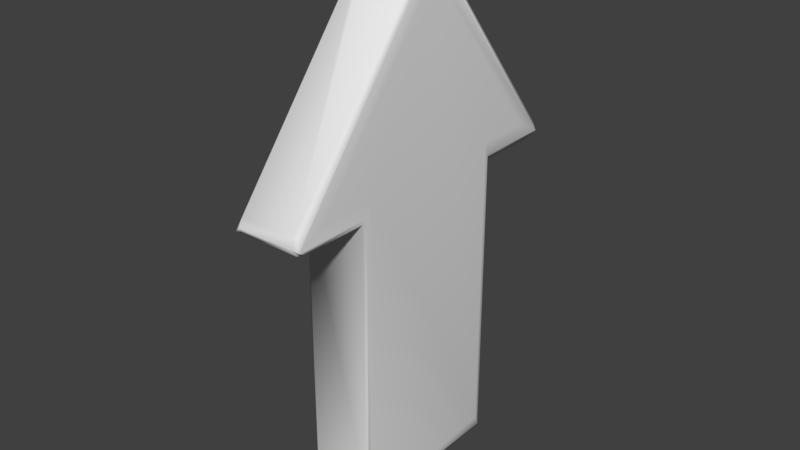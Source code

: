 # Source: arrow_sign.blend  (saved by Blender 2.78.0; exported with 4.5.12 LTS)
import bpy
from mathutils import Matrix  # noqa: F401  (used for matrix-valued properties, if any)

bpy.ops.wm.read_factory_settings(use_empty=True)
scene = bpy.context.scene
scene.name = 'Scene'

# ---- collections
col_collection_1 = bpy.data.collections.new('Collection 1'); scene.collection.children.link(col_collection_1)

# ---- materials (node trees are filled in below, after node groups)
mat_material = bpy.data.materials.new('Material')
mat_material.alpha_threshold = 0.0
mat_material.use_transparent_shadow = False
mat_material.roughness = 0.5
mat_material.line_color = (0.0, 0.0, 0.0, 1.0)

# ---- material node trees

# ---- world
world_world = bpy.data.worlds.new('World'); scene.world = world_world
world_world.color = (0.05088, 0.05088, 0.05088)
world_world.use_sun_shadow = False
world_world.sun_shadow_jitter_overblur = 0.0
world_world.cycles.sampling_method = 'MANUAL'

# ---- meshes
me_cube = bpy.data.meshes.new('Cube')
me_cube.from_pydata([(0.2368, 0.5178, -0.8897), (0.2291, 0.5547, -0.9677), (0.2368, -0.5178, -0.8897), (0.2291, -0.5547, -0.9677), (0.2107, 0.57, 1.0), (0.2368, 0.5178, 1.133), (0.2291, 0.5547, 1.039), (0.2368, -0.5178, 1.133), (0.2107, -0.57, 1.0), (0.2291, -0.5547, 1.039), (0.2368, 0.9001, 1.133), (0.2291, 1.074, 1.039), (0.2368, -0.9001, 1.133), (0.2291, -1.074, 1.039), (0.2368, -3.8e-07, 2.274), (0.2291, -3.567e-07, 2.4), (-0.2368, -0.4895, -0.83), (-0.2167, -0.5592, -0.9772), (-0.2314, -0.5298, -0.915), (-0.2368, 0.4895, -0.83), (-0.2314, 0.5298, -0.915), (-0.2167, 0.5592, -0.9772), (-0.1965, -0.57, 1.0), (-0.2368, -0.4895, 1.205), (-0.2167, -0.5592, 1.027), (-0.2314, -0.5298, 1.103), (-0.2368, 0.4895, 1.205), (-0.1965, 0.57, 1.0), (-0.2314, 0.5298, 1.103), (-0.2167, 0.5592, 1.027), (-0.2368, -0.7673, 1.205), (-0.2167, -1.095, 1.027), (-0.2314, -0.9564, 1.103), (-0.2368, 0.7673, 1.205), (-0.2314, 0.9564, 1.103), (-0.2167, 1.095, 1.027), (-0.2368, 8.941e-08, 2.178), (-0.2314, 7.078e-08, 2.315), (-0.2167, 4.75e-08, 2.416), (0.2107, 0.4371, -1.0), (0.2107, 0.57, -0.8671), (0.2291, 0.5547, -0.9677), (0.2107, 0.5035, -0.9822), (0.2107, 0.5522, -0.9335), (0.2107, -0.57, -0.8671), (0.2107, -0.4371, -1.0), (0.2291, -0.5547, -0.9677), (0.2107, -0.5522, -0.9335), (0.2107, -0.5035, -0.9822), (0.2107, 1.013, 1.0), (0.1814, 1.063, 1.104), (0.2107, 1.063, 1.104), (0.2291, 1.074, 1.039), (0.2068, 1.068, 1.014), (0.196, 1.087, 1.052), (0.1814, -1.063, 1.104), (0.2107, -1.013, 1.0), (0.2291, -1.074, 1.039), (0.2107, -1.063, 1.104), (0.196, -1.087, 1.052), (0.2068, -1.068, 1.014), (0.2107, 0.08233, 2.348), (0.2107, -0.08233, 2.348), (0.2291, -3.567e-07, 2.4), (0.2107, 0.03014, 2.386), (0.2107, -0.03014, 2.386), (-0.1965, -0.4371, -1.0), (-0.1965, -0.57, -0.8671), (-0.2167, -0.5592, -0.9772), (-0.1965, -0.5035, -0.9822), (-0.1965, -0.5522, -0.9335), (-0.1965, 0.57, -0.8671), (-0.1965, 0.4371, -1.0), (-0.2167, 0.5592, -0.9772), (-0.1965, 0.5522, -0.9335), (-0.1965, 0.5035, -0.9822), (-0.1965, -1.013, 1.0), (-0.1965, -1.063, 1.104), (-0.2167, -1.095, 1.027), (-0.1965, -1.068, 1.014), (-0.1965, -1.087, 1.052), (-0.1965, 1.063, 1.104), (-0.1965, 1.013, 1.0), (-0.2167, 1.095, 1.027), (-0.1965, 1.087, 1.052), (-0.1965, 1.068, 1.014), (-0.1673, -0.08233, 2.348), (-0.1673, 0.08233, 2.348), (-0.1965, 0.08233, 2.348), (-0.2167, 4.748e-08, 2.416), (-0.1965, -0.08233, 2.348), (-0.178, -0.03014, 2.386), (-0.178, 0.03014, 2.386)], [], [(36, 23, 30), (63, 62, 58, 57, 13, 15), (3, 9, 8, 44, 46), (17, 21, 73, 72, 66, 68), (27, 82, 49, 4), (2, 0, 5, 14, 7), (14, 5, 10), (26, 36, 33), (7, 14, 12), (4, 49, 52, 11, 6), (55, 86, 90, 77), (22, 8, 56, 76), (87, 61, 51, 50), (0, 2, 3, 1), (39, 45, 66, 72), (4, 40, 71, 27), (1, 6, 5, 0), (2, 7, 9, 3), (44, 8, 22, 67), (7, 12, 13, 9), (55, 58, 62, 86), (15, 11, 52, 51, 61, 63), (6, 11, 10, 5), (9, 13, 57, 56, 8), (15, 13, 12, 14), (14, 10, 11, 15), (88, 87, 50, 81), (19, 16, 23, 36, 26), (16, 19, 20, 18), (18, 20, 21, 17), (68, 67, 22, 24, 17), (21, 29, 27, 71, 73), (17, 24, 25, 18), (18, 25, 23, 16), (19, 26, 28, 20), (20, 28, 29, 21), (22, 76, 78, 31, 24), (38, 31, 78, 77, 90, 89), (24, 31, 32, 25), (25, 32, 30, 23), (26, 33, 34, 28), (28, 34, 35, 29), (29, 35, 83, 82, 27), (38, 35, 34, 37), (37, 34, 33, 36), (36, 30, 32, 37), (37, 32, 31, 38), (89, 88, 81, 83, 35, 38), (41, 40, 4, 6, 1), (39, 42, 41), (42, 43, 41), (43, 40, 41), (44, 47, 46), (47, 48, 46), (48, 45, 46), (49, 53, 54, 50, 51, 52), (55, 59, 60, 56, 57, 58), (61, 64, 63), (64, 65, 63), (65, 62, 63), (66, 69, 68), (69, 70, 68), (70, 67, 68), (71, 74, 73), (74, 75, 73), (75, 72, 73), (76, 79, 78), (79, 80, 78), (80, 77, 78), (81, 84, 83), (84, 85, 83), (85, 82, 83), (86, 91, 92, 87, 88, 89, 90), (71, 40, 43, 74), (74, 43, 42, 75), (75, 42, 39, 72), (44, 67, 70, 47), (47, 70, 69, 48), (48, 69, 66, 45), (55, 77, 80, 59), (59, 80, 79, 60), (60, 79, 76, 56), (81, 50, 54, 84), (84, 54, 53, 85), (85, 53, 49, 82), (86, 62, 65, 91), (91, 65, 64, 92), (92, 64, 61, 87), (1, 3, 46, 45, 39, 41)])
me_cube.polygons.foreach_set('use_smooth', [True] * 89)
me_cube.materials.append(mat_material)
me_cube.use_remesh_preserve_volume = False
me_cube.use_remesh_preserve_attributes = False
me_cube.use_mirror_vertex_groups = False
me_cube.update()

# ---- objects
ob_cube = bpy.data.objects.new('Cube', me_cube)

# ---- transforms, parenting, visibility, modifiers, constraints
ob_cube.location = (0.0, 0.0, 0.0)
ob_cube.lock_rotations_4d = False
ob_cube.empty_display_type = 'ARROWS'
ob_cube.lineart.crease_threshold = 0.0

# ---- collection membership
col_collection_1.objects.link(ob_cube)

# ---- scene / render settings (as saved in the file)
scene.frame_start = 1; scene.frame_end = 250; scene.frame_set(1)
scene.render.engine = 'BLENDER_EEVEE_NEXT'
scene.render.resolution_percentage = 50
scene.render.dither_intensity = 0.0
scene.cycles.use_denoising = False
scene.cycles.samples = 128
scene.cycles.sampling_pattern = 'TABULATED_SOBOL'
scene.cycles.light_sampling_threshold = 0.0
scene.cycles.use_adaptive_sampling = False
scene.cycles.use_light_tree = False
scene.cycles.blur_glossy = 0.0
scene.cycles.sample_clamp_indirect = 0.0
scene.view_settings.view_transform = 'Standard'
bpy.context.view_layer.update()

# ---- added for rendering (the .blend has no active camera and no usable light): camera, sun
cam_auto = bpy.data.cameras.new('AutoCamera')
cam_auto.lens = 50.0
cam_auto.sensor_width = 36.0
cam_auto.clip_end = 1000.0
ob_auto_camera = bpy.data.objects.new('AutoCamera', cam_auto)
scene.collection.objects.link(ob_auto_camera)
ob_auto_camera.location = (3.77953, -4.53543, 3.73148)
ob_auto_camera.rotation_euler = (1.09748, -7.21219e-08, 0.694738)
scene.camera = ob_auto_camera
light_auto_sun = bpy.data.lights.new('AutoSun', 'SUN')
light_auto_sun.energy = 3.0
light_auto_sun.angle = 0.0523599
ob_auto_sun = bpy.data.objects.new('AutoSun', light_auto_sun)
scene.collection.objects.link(ob_auto_sun)
ob_auto_sun.rotation_euler = (0.872665, 0.174533, 0.523599)
bpy.context.view_layer.update()
